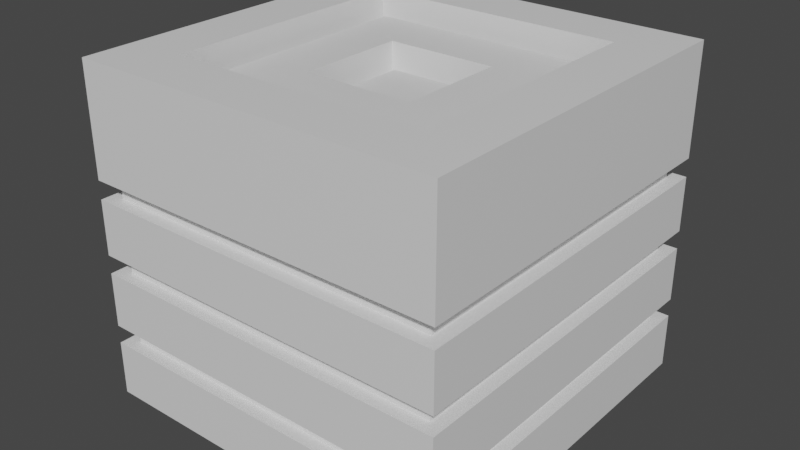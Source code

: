 # Source: Wall.blend  (saved by Blender 2.83.18; exported with 4.5.12 LTS)
import bpy
from mathutils import Matrix  # noqa: F401  (used for matrix-valued properties, if any)

bpy.ops.wm.read_factory_settings(use_empty=True)
scene = bpy.context.scene
scene.name = 'Scene'

# ---- collections
col_collection = bpy.data.collections.new('Collection'); scene.collection.children.link(col_collection)

# ---- materials (node trees are filled in below, after node groups)
mat_material = bpy.data.materials.new('Material')
mat_material.alpha_threshold = 0.0
mat_material.use_transparent_shadow = False
mat_material.line_color = (0.0, 0.0, 0.0, 1.0)
mat_material_001 = bpy.data.materials.new('Material.001')
mat_material_001.alpha_threshold = 0.0
mat_material_001.use_transparent_shadow = False
mat_material_001.line_color = (0.0, 0.0, 0.0, 1.0)
mat_material_002 = bpy.data.materials.new('Material.002')
mat_material_002.alpha_threshold = 0.0
mat_material_002.use_transparent_shadow = False
mat_material_002.line_color = (0.0, 0.0, 0.0, 1.0)

# ---- material node trees
mat_material.use_nodes = True; mat_material.node_tree.nodes.clear()
_N = mat_material.node_tree.nodes; _L = mat_material.node_tree.links
n0 = _N.new('ShaderNodeOutputMaterial'); n0.name = 'Material Output'; n0.location = (300, 300)
n1 = _N.new('ShaderNodeBsdfPrincipled'); n1.name = 'Principled BSDF'; n1.location = (10, 300)
n1.distribution = 'GGX'
n1.subsurface_method = 'BURLEY'
n1.inputs[2].default_value = 0.4
n1.inputs[3].default_value = 1.45
n1.inputs[27].default_value = (0.0, 0.0, 0.0, 1.0)
n1.inputs[28].default_value = 1.0
_L.new(n1.outputs[0], n0.inputs[0])
n0.is_active_output = True
mat_material_001.use_nodes = True; mat_material_001.node_tree.nodes.clear()
_N = mat_material_001.node_tree.nodes; _L = mat_material_001.node_tree.links
n0 = _N.new('ShaderNodeOutputMaterial'); n0.name = 'Material Output'; n0.location = (300, 300)
n1 = _N.new('ShaderNodeBsdfPrincipled'); n1.name = 'Principled BSDF'; n1.location = (10, 300)
n1.distribution = 'GGX'
n1.subsurface_method = 'BURLEY'
n1.inputs[2].default_value = 0.4
n1.inputs[3].default_value = 1.45
n1.inputs[27].default_value = (0.0, 0.0, 0.0, 1.0)
n1.inputs[28].default_value = 1.0
_L.new(n1.outputs[0], n0.inputs[0])
n0.is_active_output = True
mat_material_002.use_nodes = True; mat_material_002.node_tree.nodes.clear()
_N = mat_material_002.node_tree.nodes; _L = mat_material_002.node_tree.links
n0 = _N.new('ShaderNodeOutputMaterial'); n0.name = 'Material Output'; n0.location = (300, 300)
n1 = _N.new('ShaderNodeBsdfPrincipled'); n1.name = 'Principled BSDF'; n1.location = (10, 300)
n1.distribution = 'GGX'
n1.subsurface_method = 'BURLEY'
n1.inputs[2].default_value = 0.4
n1.inputs[3].default_value = 1.45
n1.inputs[27].default_value = (0.0, 0.0, 0.0, 1.0)
n1.inputs[28].default_value = 1.0
_L.new(n1.outputs[0], n0.inputs[0])
n0.is_active_output = True

# ---- world
world_world = bpy.data.worlds.new('World'); scene.world = world_world
world_world.use_nodes = True; world_world.node_tree.nodes.clear()
_N = world_world.node_tree.nodes; _L = world_world.node_tree.links
n0 = _N.new('ShaderNodeOutputWorld'); n0.name = 'World Output'; n0.location = (300, 300)
n1 = _N.new('ShaderNodeBackground'); n1.name = 'Background'; n1.location = (10, 300)
n1.inputs[0].default_value = (0.05088, 0.05088, 0.05088, 1.0)
_L.new(n1.outputs[0], n0.inputs[0])
n0.is_active_output = True
world_world.color = (0.05088, 0.05088, 0.05088)
world_world.use_sun_shadow = False
world_world.sun_shadow_jitter_overblur = 0.0

# ---- meshes
me_cube = bpy.data.meshes.new('Cube')
me_cube.from_pydata([(-1.0, -1.0, 0.3), (1.0, -1.0, 0.3), (-1.0, 1.0, 0.3), (1.0, 1.0, 0.3), (1.0, 1.0, 0.0), (-1.0, 1.0, 0.0), (1.0, -1.0, 0.0), (-1.0, -1.0, 0.0), (-0.2, -0.2, 0.3), (0.2, -0.2, 0.3), (-0.2, 0.2, 0.3), (0.2, 0.2, 0.3), (0.2, 0.2, 1.6), (-0.2, 0.2, 1.6), (-0.2, -0.2, 1.6), (0.2, -0.2, 1.6)], [], [(6, 4, 3, 1), (7, 5, 4, 6), (7, 6, 1, 0), (4, 5, 2, 3), (5, 7, 0, 2), (11, 10, 13, 12), (14, 15, 12, 13), (10, 8, 14, 13), (8, 9, 15, 14), (9, 11, 12, 15), (0, 8, 10, 2), (2, 10, 11, 3), (3, 11, 9, 1), (1, 9, 8, 0)])
_uv = me_cube.uv_layers.new(name='UVMap')
_uv.uv.foreach_set('vector', [1.0, 0.0, 1.0, 1.0, 1.0, 1.0, 1.0, 0.0, 0.0, 0.0, 0.0, 1.0, 1.0, 1.0, 1.0, 0.0, 0.0, 0.0, 1.0, 0.0, 1.0, 0.0, 0.0, 0.0, 1.0, 1.0, 0.0, 1.0, 0.0, 1.0, 1.0, 1.0, 0.0, 1.0, 0.0, 0.0, 0.0, 0.0, 0.0, 1.0, 0.6, 0.6, 0.4, 0.6, 0.4, 0.6, 0.6, 0.6, 0.4, 0.4, 0.6, 0.4, 0.6, 0.6, 0.4, 0.6, 0.4, 0.6, 0.4, 0.4, 0.4, 0.4, 0.4, 0.6, 0.4, 0.4, 0.6, 0.4, 0.6, 0.4, 0.4, 0.4, 0.6, 0.4, 0.6, 0.6, 0.6, 0.6, 0.6, 0.4, 0.0, 0.0, 0.4, 0.4, 0.4, 0.6, 0.0, 1.0, 0.0, 1.0, 0.4, 0.6, 0.6, 0.6, 1.0, 1.0, 1.0, 1.0, 0.6, 0.6, 0.6, 0.4, 1.0, 0.0, 1.0, 0.0, 0.6, 0.4, 0.4, 0.4, 0.0, 0.0])
me_cube.materials.append(mat_material)
me_cube.use_remesh_preserve_volume = False
me_cube.use_remesh_preserve_attributes = False
me_cube.use_mirror_vertex_groups = False
me_cube.update()
me_cube_001 = bpy.data.meshes.new('Cube.001')
me_cube_001.from_pydata([(-1.0, -1.0, 0.4), (1.0, -1.0, 0.4), (-1.0, 1.0, 0.4), (1.0, 1.0, 0.4), (-1.0, -1.0, 0.7), (1.0, -1.0, 0.7), (-1.0, 1.0, 0.7), (1.0, 1.0, 0.7), (-1.0, -1.0, 0.8), (1.0, -1.0, 0.8), (-1.0, 1.0, 0.8), (1.0, 1.0, 0.8), (-1.0, -1.0, 1.1), (1.0, -1.0, 1.1), (-1.0, 1.0, 1.1), (1.0, 1.0, 1.1), (0.9293, 0.9293, 0.3), (-0.9293, 0.9293, 0.3), (-0.9293, -0.9293, 0.3), (0.9293, -0.9293, 0.3), (0.9293, 0.9293, 0.4), (-0.9293, 0.9293, 0.4), (-0.9293, -0.9293, 0.4), (0.9293, -0.9293, 0.4), (0.9293, 0.9293, 0.7), (-0.9293, 0.9293, 0.7), (-0.9293, -0.9293, 0.7), (0.9293, -0.9293, 0.7), (0.9293, 0.9293, 0.8), (-0.9293, 0.9293, 0.8), (-0.9293, -0.9293, 0.8), (0.9293, -0.9293, 0.8), (0.9293, 0.9293, 1.1), (-0.9293, 0.9293, 1.1), (-0.9293, -0.9293, 1.1), (0.9293, -0.9293, 1.1), (0.9293, 0.9293, 1.2), (-0.9293, 0.9293, 1.2), (-0.9293, -0.9293, 1.2), (0.9293, -0.9293, 1.2), (0.6, 0.6, 1.2), (-0.6, 0.6, 1.2), (-0.6, -0.6, 1.2), (0.6, -0.6, 1.2), (0.3, 0.3, 1.5), (-0.3, 0.3, 1.5), (-0.3, -0.3, 1.5), (0.3, -0.3, 1.5), (0.6, 0.6, 1.7), (-0.6, 0.6, 1.7), (-0.6, -0.6, 1.7), (0.6, -0.6, 1.7), (0.3, 0.3, 1.7), (-0.3, 0.3, 1.7), (-0.3, -0.3, 1.7), (0.3, -0.3, 1.7)], [], [(8, 10, 29, 30), (1, 3, 7, 5), (1, 0, 22, 23), (15, 14, 33, 32), (6, 4, 26, 25), (2, 0, 4, 6), (0, 1, 5, 4), (3, 2, 6, 7), (8, 9, 13, 12), (10, 11, 28, 29), (0, 2, 21, 22), (7, 6, 25, 24), (2, 3, 20, 21), (11, 10, 14, 15), (9, 11, 15, 13), (10, 8, 12, 14), (46, 45, 53, 54), (18, 19, 23, 22), (17, 18, 22, 21), (16, 17, 21, 20), (19, 16, 20, 23), (25, 26, 30, 29), (26, 27, 31, 30), (24, 25, 29, 28), (27, 24, 28, 31), (35, 32, 36, 39), (33, 34, 38, 37), (34, 35, 39, 38), (32, 33, 37, 36), (4, 5, 27, 26), (14, 12, 34, 33), (3, 1, 23, 20), (9, 8, 30, 31), (5, 7, 24, 27), (12, 13, 35, 34), (11, 9, 31, 28), (13, 15, 32, 35), (41, 42, 50, 49), (45, 44, 52, 53), (38, 42, 41, 37), (37, 41, 40, 36), (36, 40, 43, 39), (39, 43, 42, 38), (40, 41, 49, 48), (16, 19, 18, 17), (44, 45, 46, 47), (53, 52, 48, 49), (54, 53, 49, 50), (55, 54, 50, 51), (52, 55, 51, 48), (42, 43, 51, 50), (47, 46, 54, 55), (43, 40, 48, 51), (44, 47, 55, 52)])
_uv = me_cube_001.uv_layers.new(name='UVMap')
_uv.uv.foreach_set('vector', [0.0, 0.0, 0.0, 1.0, 0.0, 1.0, 0.0, 0.0, 1.0, 0.0, 1.0, 1.0, 1.0, 1.0, 1.0, 0.0, 1.0, 0.0, 0.0, 0.0, 0.0, 0.0, 1.0, 0.0, 1.0, 1.0, 0.0, 1.0, 0.0, 1.0, 1.0, 1.0, 0.0, 1.0, 0.0, 0.0, 0.0, 0.0, 0.0, 1.0, 0.0, 1.0, 0.0, 0.0, 0.0, 0.0, 0.0, 1.0, 0.0, 0.0, 1.0, 0.0, 1.0, 0.0, 0.0, 0.0, 1.0, 1.0, 0.0, 1.0, 0.0, 1.0, 1.0, 1.0, 0.0, 0.0, 1.0, 0.0, 1.0, 0.0, 0.0, 0.0, 0.0, 1.0, 1.0, 1.0, 1.0, 1.0, 0.0, 1.0, 0.0, 0.0, 0.0, 1.0, 0.0, 1.0, 0.0, 0.0, 1.0, 1.0, 0.0, 1.0, 0.0, 1.0, 1.0, 1.0, 0.0, 1.0, 1.0, 1.0, 1.0, 1.0, 0.0, 1.0, 1.0, 1.0, 0.0, 1.0, 0.0, 1.0, 1.0, 1.0, 1.0, 0.0, 1.0, 1.0, 1.0, 1.0, 1.0, 0.0, 0.0, 1.0, 0.0, 0.0, 0.0, 0.0, 0.0, 1.0, 0.35, 0.35, 0.35, 0.65, 0.35, 0.65, 0.35, 0.35, 0.0, 0.0, 1.0, 0.0, 1.0, 0.0, 0.0, 0.0, 0.0, 1.0, 0.0, 0.0, 0.0, 0.0, 0.0, 1.0, 1.0, 1.0, 0.0, 1.0, 0.0, 1.0, 1.0, 1.0, 1.0, 0.0, 1.0, 1.0, 1.0, 1.0, 1.0, 0.0, 0.0, 1.0, 0.0, 0.0, 0.0, 0.0, 0.0, 1.0, 0.0, 0.0, 1.0, 0.0, 1.0, 0.0, 0.0, 0.0, 1.0, 1.0, 0.0, 1.0, 0.0, 1.0, 1.0, 1.0, 1.0, 0.0, 1.0, 1.0, 1.0, 1.0, 1.0, 0.0, 1.0, 0.0, 1.0, 1.0, 1.0, 1.0, 1.0, 0.0, 0.0, 1.0, 0.0, 0.0, 0.0, 0.0, 0.0, 1.0, 0.0, 0.0, 1.0, 0.0, 1.0, 0.0, 0.0, 0.0, 1.0, 1.0, 0.0, 1.0, 0.0, 1.0, 1.0, 1.0, 0.0, 0.0, 1.0, 0.0, 1.0, 0.0, 0.0, 0.0, 0.0, 1.0, 0.0, 0.0, 0.0, 0.0, 0.0, 1.0, 1.0, 1.0, 1.0, 0.0, 1.0, 0.0, 1.0, 1.0, 1.0, 0.0, 0.0, 0.0, 0.0, 0.0, 1.0, 0.0, 1.0, 0.0, 1.0, 1.0, 1.0, 1.0, 1.0, 0.0, 0.0, 0.0, 1.0, 0.0, 1.0, 0.0, 0.0, 0.0, 1.0, 1.0, 1.0, 0.0, 1.0, 0.0, 1.0, 1.0, 1.0, 0.0, 1.0, 1.0, 1.0, 1.0, 1.0, 0.0, 0.2, 0.8, 0.2, 0.2, 0.2, 0.2, 0.2, 0.8, 0.35, 0.65, 0.65, 0.65, 0.65, 0.65, 0.35, 0.65, 0.0, 0.0, 0.2, 0.2, 0.2, 0.8, 0.0, 1.0, 0.0, 1.0, 0.2, 0.8, 0.8, 0.8, 1.0, 1.0, 1.0, 1.0, 0.8, 0.8, 0.8, 0.2, 1.0, 0.0, 1.0, 0.0, 0.8, 0.2, 0.2, 0.2, 0.0, 0.0, 0.8, 0.8, 0.2, 0.8, 0.2, 0.8, 0.8, 0.8, 1.0, 1.0, 1.0, 0.0, 0.0, 0.0, 0.0, 1.0, 0.65, 0.65, 0.35, 0.65, 0.35, 0.35, 0.65, 0.35, 0.35, 0.65, 0.65, 0.65, 0.8, 0.8, 0.2, 0.8, 0.35, 0.35, 0.35, 0.65, 0.2, 0.8, 0.2, 0.2, 0.65, 0.35, 0.35, 0.35, 0.2, 0.2, 0.8, 0.2, 0.65, 0.65, 0.65, 0.35, 0.8, 0.2, 0.8, 0.8, 0.2, 0.2, 0.8, 0.2, 0.8, 0.2, 0.2, 0.2, 0.65, 0.35, 0.35, 0.35, 0.35, 0.35, 0.65, 0.35, 0.8, 0.2, 0.8, 0.8, 0.8, 0.8, 0.8, 0.2, 0.65, 0.65, 0.65, 0.35, 0.65, 0.35, 0.65, 0.65])
me_cube_001.materials.append(mat_material_001)
me_cube_001.use_remesh_preserve_volume = False
me_cube_001.use_remesh_preserve_attributes = False
me_cube_001.use_mirror_vertex_groups = False
me_cube_001.update()
me_cube_002 = bpy.data.meshes.new('Cube.002')
me_cube_002.from_pydata([(-1.0, -1.0, 1.2), (1.0, -1.0, 1.2), (-1.0, 1.0, 1.2), (1.0, 1.0, 1.2), (0.4694, 0.4694, 1.5), (-0.4694, 0.4694, 1.5), (-0.4694, -0.4694, 1.5), (0.4694, -0.4694, 1.5), (1.0, 1.0, 1.8), (-1.0, 1.0, 1.8), (-1.0, -1.0, 1.8), (1.0, -1.0, 1.8), (0.7, 0.7, 1.8), (-0.7, 0.7, 1.8), (-0.7, -0.7, 1.8), (0.7, -0.7, 1.8), (0.7, 0.7, 1.5), (-0.7, 0.7, 1.5), (-0.7, -0.7, 1.5), (0.7, -0.7, 1.5)], [], [(3, 8, 11, 1), (3, 1, 0, 2), (19, 18, 14, 15), (0, 10, 9, 2), (18, 17, 13, 14), (17, 16, 12, 13), (13, 12, 8, 9), (14, 13, 9, 10), (15, 14, 10, 11), (12, 15, 11, 8), (16, 19, 15, 12), (1, 11, 10, 0), (2, 9, 8, 3), (5, 4, 16, 17), (6, 5, 17, 18), (7, 6, 18, 19), (4, 7, 19, 16)])
_uv = me_cube_002.uv_layers.new(name='UVMap')
_uv.uv.foreach_set('vector', [1.0, 1.0, 1.0, 1.0, 1.0, 0.0, 1.0, 0.0, 1.0, 1.0, 1.0, 0.0, 0.0, 0.0, 0.0, 1.0, 0.85, 0.15, 0.15, 0.15, 0.15, 0.15, 0.85, 0.15, 0.0, 0.0, 0.0, 0.0, 0.0, 1.0, 0.0, 1.0, 0.15, 0.15, 0.15, 0.85, 0.15, 0.85, 0.15, 0.15, 0.15, 0.85, 0.85, 0.85, 0.85, 0.85, 0.15, 0.85, 0.15, 0.85, 0.85, 0.85, 1.0, 1.0, 0.0, 1.0, 0.15, 0.15, 0.15, 0.85, 0.0, 1.0, 0.0, 0.0, 0.85, 0.15, 0.15, 0.15, 0.0, 0.0, 1.0, 0.0, 0.85, 0.85, 0.85, 0.15, 1.0, 0.0, 1.0, 1.0, 0.85, 0.85, 0.85, 0.15, 0.85, 0.15, 0.85, 0.85, 1.0, 0.0, 1.0, 0.0, 0.0, 0.0, 0.0, 0.0, 0.0, 1.0, 0.0, 1.0, 1.0, 1.0, 1.0, 1.0, 0.2653, 0.7347, 0.7347, 0.7347, 0.85, 0.85, 0.15, 0.85, 0.2653, 0.2653, 0.2653, 0.7347, 0.15, 0.85, 0.15, 0.15, 0.7347, 0.2653, 0.2653, 0.2653, 0.15, 0.15, 0.85, 0.15, 0.7347, 0.7347, 0.7347, 0.2653, 0.85, 0.15, 0.85, 0.85])
me_cube_002.materials.append(mat_material_002)
me_cube_002.use_remesh_preserve_volume = False
me_cube_002.use_remesh_preserve_attributes = False
me_cube_002.use_mirror_vertex_groups = False
me_cube_002.update()

# ---- objects
ob_cube = bpy.data.objects.new('Cube', me_cube)
ob_cube1 = bpy.data.objects.new('Cube1', me_cube_001)
ob_cube2 = bpy.data.objects.new('Cube2', me_cube_002)

# ---- transforms, parenting, visibility, modifiers, constraints
ob_cube.location = (0.0, 0.0, 0.0)
ob_cube.lock_rotations_4d = False
ob_cube.empty_display_type = 'ARROWS'
ob_cube.lineart.crease_threshold = 0.0
ob_cube1.location = (0.0, 0.0, 0.0)
ob_cube1.lock_rotations_4d = False
ob_cube1.empty_display_type = 'ARROWS'
ob_cube1.lineart.crease_threshold = 0.0
ob_cube2.location = (0.0, 0.0, 0.0)
ob_cube2.lock_rotations_4d = False
ob_cube2.empty_display_type = 'ARROWS'
ob_cube2.lineart.crease_threshold = 0.0

# ---- collection membership
col_collection.objects.link(ob_cube)
col_collection.objects.link(ob_cube1)
col_collection.objects.link(ob_cube2)

# ---- scene / render settings (as saved in the file)
scene.frame_start = 1; scene.frame_end = 250; scene.frame_set(1)
scene.render.engine = 'BLENDER_EEVEE_NEXT'
scene.cycles.use_denoising = False
scene.cycles.samples = 128
scene.cycles.sampling_pattern = 'TABULATED_SOBOL'
scene.cycles.use_adaptive_sampling = False
scene.cycles.use_light_tree = False
scene.view_settings.view_transform = 'Filmic'
bpy.context.view_layer.update()

# ---- added for rendering (the .blend has no active camera and no usable light): camera, sun
cam_auto = bpy.data.cameras.new('AutoCamera')
cam_auto.lens = 50.0
cam_auto.sensor_width = 36.0
cam_auto.clip_end = 1000.0
ob_auto_camera = bpy.data.objects.new('AutoCamera', cam_auto)
scene.collection.objects.link(ob_auto_camera)
ob_auto_camera.location = (3.10192, -3.7223, 3.38153)
ob_auto_camera.rotation_euler = (1.09748, -7.21219e-08, 0.694738)
scene.camera = ob_auto_camera
light_auto_sun = bpy.data.lights.new('AutoSun', 'SUN')
light_auto_sun.energy = 3.0
light_auto_sun.angle = 0.0523599
ob_auto_sun = bpy.data.objects.new('AutoSun', light_auto_sun)
scene.collection.objects.link(ob_auto_sun)
ob_auto_sun.rotation_euler = (0.872665, 0.174533, 0.523599)
bpy.context.view_layer.update()
